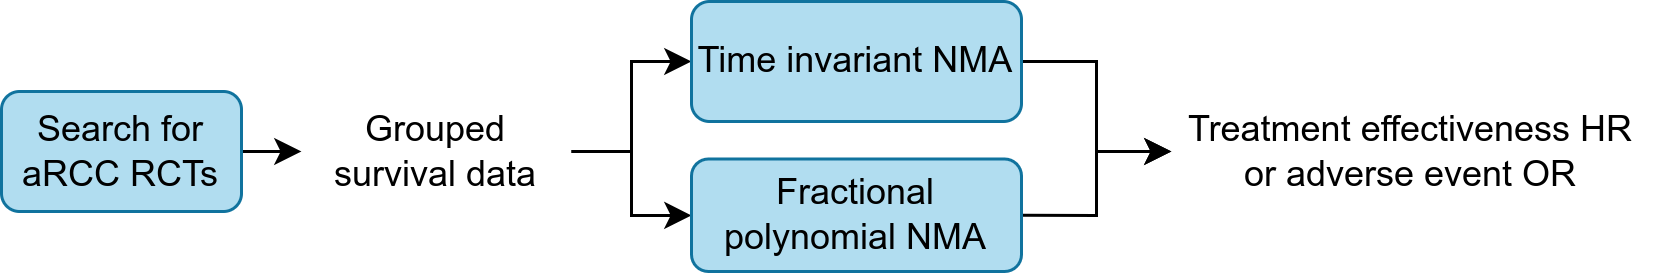

The diagram above was exported from draw.io. Its source (the exported page's mxGraphModel, read from the mxfile embedded in the PNG):
<mxGraphModel dx="667" dy="770" grid="1" gridSize="10" guides="1" tooltips="1" connect="1" arrows="1" fold="1" page="1" pageScale="1" pageWidth="827" pageHeight="1169" math="0" shadow="0">
  <root>
    <mxCell id="0" />
    <mxCell id="1" parent="0" />
    <mxCell id="tepPoc68Ynostsxfefrb-22" style="edgeStyle=orthogonalEdgeStyle;rounded=0;orthogonalLoop=1;jettySize=auto;html=1;exitX=1;exitY=0.5;exitDx=0;exitDy=0;entryX=0;entryY=0.5;entryDx=0;entryDy=0;" parent="1" source="tepPoc68Ynostsxfefrb-6" target="tepPoc68Ynostsxfefrb-7" edge="1">
      <mxGeometry relative="1" as="geometry" />
    </mxCell>
    <mxCell id="tepPoc68Ynostsxfefrb-6" value="Search for aRCC RCTs" style="rounded=1;whiteSpace=wrap;html=1;fillColor=#b1ddf0;strokeColor=#10739e;" parent="1" vertex="1">
      <mxGeometry x="190" y="240" width="80" height="40" as="geometry" />
    </mxCell>
    <mxCell id="tepPoc68Ynostsxfefrb-23" style="edgeStyle=orthogonalEdgeStyle;rounded=0;orthogonalLoop=1;jettySize=auto;html=1;exitX=1;exitY=0.5;exitDx=0;exitDy=0;entryX=0;entryY=0.5;entryDx=0;entryDy=0;" parent="1" source="tepPoc68Ynostsxfefrb-7" target="tepPoc68Ynostsxfefrb-9" edge="1">
      <mxGeometry relative="1" as="geometry" />
    </mxCell>
    <mxCell id="tepPoc68Ynostsxfefrb-24" style="edgeStyle=orthogonalEdgeStyle;rounded=0;orthogonalLoop=1;jettySize=auto;html=1;exitX=1;exitY=0.5;exitDx=0;exitDy=0;" parent="1" source="tepPoc68Ynostsxfefrb-7" target="tepPoc68Ynostsxfefrb-10" edge="1">
      <mxGeometry relative="1" as="geometry" />
    </mxCell>
    <mxCell id="tepPoc68Ynostsxfefrb-7" value="Grouped survival data" style="rounded=1;whiteSpace=wrap;html=1;fillColor=none;strokeColor=none;" parent="1" vertex="1">
      <mxGeometry x="290" y="240" width="90" height="40" as="geometry" />
    </mxCell>
    <mxCell id="tepPoc68Ynostsxfefrb-25" style="edgeStyle=orthogonalEdgeStyle;rounded=0;orthogonalLoop=1;jettySize=auto;html=1;exitX=1;exitY=0.5;exitDx=0;exitDy=0;entryX=0;entryY=0.5;entryDx=0;entryDy=0;" parent="1" source="tepPoc68Ynostsxfefrb-9" target="tepPoc68Ynostsxfefrb-11" edge="1">
      <mxGeometry relative="1" as="geometry" />
    </mxCell>
    <mxCell id="tepPoc68Ynostsxfefrb-9" value="Time invariant NMA" style="rounded=1;whiteSpace=wrap;html=1;fillColor=#b1ddf0;strokeColor=#10739e;" parent="1" vertex="1">
      <mxGeometry x="420" y="210" width="110" height="40" as="geometry" />
    </mxCell>
    <mxCell id="tepPoc68Ynostsxfefrb-26" style="edgeStyle=orthogonalEdgeStyle;rounded=0;orthogonalLoop=1;jettySize=auto;html=1;exitX=1;exitY=0.5;exitDx=0;exitDy=0;entryX=0;entryY=0.5;entryDx=0;entryDy=0;" parent="1" source="tepPoc68Ynostsxfefrb-10" target="tepPoc68Ynostsxfefrb-11" edge="1">
      <mxGeometry relative="1" as="geometry" />
    </mxCell>
    <mxCell id="tepPoc68Ynostsxfefrb-10" value="Fractional polynomial NMA" style="rounded=1;whiteSpace=wrap;html=1;fillColor=#b1ddf0;strokeColor=#10739e;" parent="1" vertex="1">
      <mxGeometry x="420" y="262.5" width="110" height="37.5" as="geometry" />
    </mxCell>
    <mxCell id="tepPoc68Ynostsxfefrb-11" value="Treatment effectiveness HR&lt;div&gt;or adverse event OR&lt;/div&gt;" style="rounded=1;whiteSpace=wrap;html=1;fillColor=none;strokeColor=none;" parent="1" vertex="1">
      <mxGeometry x="580" y="247.5" width="160" height="25" as="geometry" />
    </mxCell>
  </root>
</mxGraphModel>